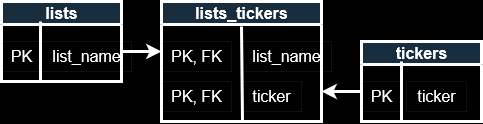

The diagram above was exported from draw.io. Its source (the exported page's mxGraphModel, read from the mxfile embedded in the PNG):
<mxGraphModel dx="2082" dy="1153" grid="1" gridSize="10" guides="1" tooltips="1" connect="1" arrows="1" fold="1" page="1" pageScale="1" pageWidth="850" pageHeight="1100" background="#000000" math="0" shadow="0">
  <root>
    <mxCell id="0" />
    <mxCell id="1" parent="0" />
    <mxCell id="NYSknXS-L6TUoidxvnuA-34" value="lists" style="swimlane;html=1;strokeColor=#FFFFFF;fontColor=#FFFFFF;fontSize=16;fillColor=#182E3E;strokeWidth=3;" parent="1" vertex="1">
      <mxGeometry x="-80" y="40" width="120" height="80" as="geometry" />
    </mxCell>
    <mxCell id="NYSknXS-L6TUoidxvnuA-35" value="PK" style="text;html=1;align=center;verticalAlign=middle;resizable=0;points=[];autosize=1;strokeColor=#FFFFFF;fontColor=#FFFFFF;fontSize=16;strokeWidth=0;" parent="NYSknXS-L6TUoidxvnuA-34" vertex="1">
      <mxGeometry y="40" width="40" height="30" as="geometry" />
    </mxCell>
    <mxCell id="NYSknXS-L6TUoidxvnuA-36" value="list_name" style="text;html=1;align=center;verticalAlign=middle;resizable=0;points=[];autosize=1;strokeColor=#FFFFFF;fontColor=#FFFFFF;fontSize=16;strokeWidth=0;" parent="NYSknXS-L6TUoidxvnuA-34" vertex="1">
      <mxGeometry x="40" y="40" width="90" height="30" as="geometry" />
    </mxCell>
    <mxCell id="UhqPL1emFWTQiqPEu5zS-1" value="" style="endArrow=none;html=1;rounded=0;strokeColor=#FFFFFF;fontColor=#FFFFFF;fontSize=16;strokeWidth=3;" parent="NYSknXS-L6TUoidxvnuA-34" edge="1">
      <mxGeometry width="50" height="50" relative="1" as="geometry">
        <mxPoint x="39" y="80" as="sourcePoint" />
        <mxPoint x="39" y="20" as="targetPoint" />
      </mxGeometry>
    </mxCell>
    <mxCell id="QjWXJvT3rRKSpD8GluBS-1" value="lists_tickers" style="swimlane;html=1;strokeColor=#FFFFFF;fontColor=#FFFFFF;fontSize=16;fillColor=#182E3E;strokeWidth=3;" vertex="1" parent="1">
      <mxGeometry x="80" y="40" width="160" height="120" as="geometry" />
    </mxCell>
    <mxCell id="QjWXJvT3rRKSpD8GluBS-2" value="PK, FK" style="text;html=1;align=center;verticalAlign=middle;resizable=0;points=[];autosize=1;strokeColor=#FFFFFF;fontColor=#FFFFFF;fontSize=16;strokeWidth=0;" vertex="1" parent="QjWXJvT3rRKSpD8GluBS-1">
      <mxGeometry y="40" width="70" height="30" as="geometry" />
    </mxCell>
    <mxCell id="QjWXJvT3rRKSpD8GluBS-3" value="list_name" style="text;html=1;align=center;verticalAlign=middle;resizable=0;points=[];autosize=1;strokeColor=#FFFFFF;fontColor=#FFFFFF;fontSize=16;strokeWidth=0;" vertex="1" parent="QjWXJvT3rRKSpD8GluBS-1">
      <mxGeometry x="80" y="40" width="90" height="30" as="geometry" />
    </mxCell>
    <mxCell id="QjWXJvT3rRKSpD8GluBS-4" value="" style="endArrow=none;html=1;rounded=0;strokeColor=#FFFFFF;fontColor=#FFFFFF;fontSize=16;strokeWidth=3;" edge="1" parent="QjWXJvT3rRKSpD8GluBS-1">
      <mxGeometry width="50" height="50" relative="1" as="geometry">
        <mxPoint x="81" y="120" as="sourcePoint" />
        <mxPoint x="80" y="25" as="targetPoint" />
      </mxGeometry>
    </mxCell>
    <mxCell id="QjWXJvT3rRKSpD8GluBS-6" value="ticker" style="text;html=1;align=center;verticalAlign=middle;resizable=0;points=[];autosize=1;strokeColor=#FFFFFF;fontColor=#FFFFFF;fontSize=16;strokeWidth=0;" vertex="1" parent="QjWXJvT3rRKSpD8GluBS-1">
      <mxGeometry x="80" y="80" width="60" height="30" as="geometry" />
    </mxCell>
    <mxCell id="QjWXJvT3rRKSpD8GluBS-7" value="PK, FK" style="text;html=1;align=center;verticalAlign=middle;resizable=0;points=[];autosize=1;strokeColor=#FFFFFF;fontColor=#FFFFFF;fontSize=16;strokeWidth=0;" vertex="1" parent="QjWXJvT3rRKSpD8GluBS-1">
      <mxGeometry y="80" width="70" height="30" as="geometry" />
    </mxCell>
    <mxCell id="QjWXJvT3rRKSpD8GluBS-5" value="" style="endArrow=classic;html=1;rounded=0;strokeColor=#FFFFFF;strokeWidth=3;" edge="1" parent="1">
      <mxGeometry width="50" height="50" relative="1" as="geometry">
        <mxPoint x="40" y="90" as="sourcePoint" />
        <mxPoint x="80" y="90" as="targetPoint" />
      </mxGeometry>
    </mxCell>
    <mxCell id="QjWXJvT3rRKSpD8GluBS-8" value="tickers" style="swimlane;html=1;strokeColor=#FFFFFF;fontColor=#FFFFFF;fontSize=16;fillColor=#182E3E;strokeWidth=3;" vertex="1" parent="1">
      <mxGeometry x="280" y="80" width="120" height="80" as="geometry" />
    </mxCell>
    <mxCell id="QjWXJvT3rRKSpD8GluBS-9" value="PK" style="text;html=1;align=center;verticalAlign=middle;resizable=0;points=[];autosize=1;strokeColor=#FFFFFF;fontColor=#FFFFFF;fontSize=16;strokeWidth=0;" vertex="1" parent="QjWXJvT3rRKSpD8GluBS-8">
      <mxGeometry y="40" width="40" height="30" as="geometry" />
    </mxCell>
    <mxCell id="QjWXJvT3rRKSpD8GluBS-10" value="ticker" style="text;html=1;align=center;verticalAlign=middle;resizable=0;points=[];autosize=1;strokeColor=#FFFFFF;fontColor=#FFFFFF;fontSize=16;strokeWidth=0;" vertex="1" parent="QjWXJvT3rRKSpD8GluBS-8">
      <mxGeometry x="45" y="40" width="60" height="30" as="geometry" />
    </mxCell>
    <mxCell id="QjWXJvT3rRKSpD8GluBS-11" value="" style="endArrow=none;html=1;rounded=0;strokeColor=#FFFFFF;fontColor=#FFFFFF;fontSize=16;strokeWidth=3;" edge="1" parent="1">
      <mxGeometry width="50" height="50" relative="1" as="geometry">
        <mxPoint x="320" y="160" as="sourcePoint" />
        <mxPoint x="320" y="100" as="targetPoint" />
      </mxGeometry>
    </mxCell>
    <mxCell id="QjWXJvT3rRKSpD8GluBS-12" value="" style="endArrow=classic;html=1;rounded=0;strokeColor=#FFFFFF;strokeWidth=3;entryX=1;entryY=0.75;entryDx=0;entryDy=0;exitX=0;exitY=0.333;exitDx=0;exitDy=0;exitPerimeter=0;" edge="1" parent="1" source="QjWXJvT3rRKSpD8GluBS-9" target="QjWXJvT3rRKSpD8GluBS-1">
      <mxGeometry width="50" height="50" relative="1" as="geometry">
        <mxPoint x="50" y="100" as="sourcePoint" />
        <mxPoint x="90" y="100" as="targetPoint" />
      </mxGeometry>
    </mxCell>
  </root>
</mxGraphModel>